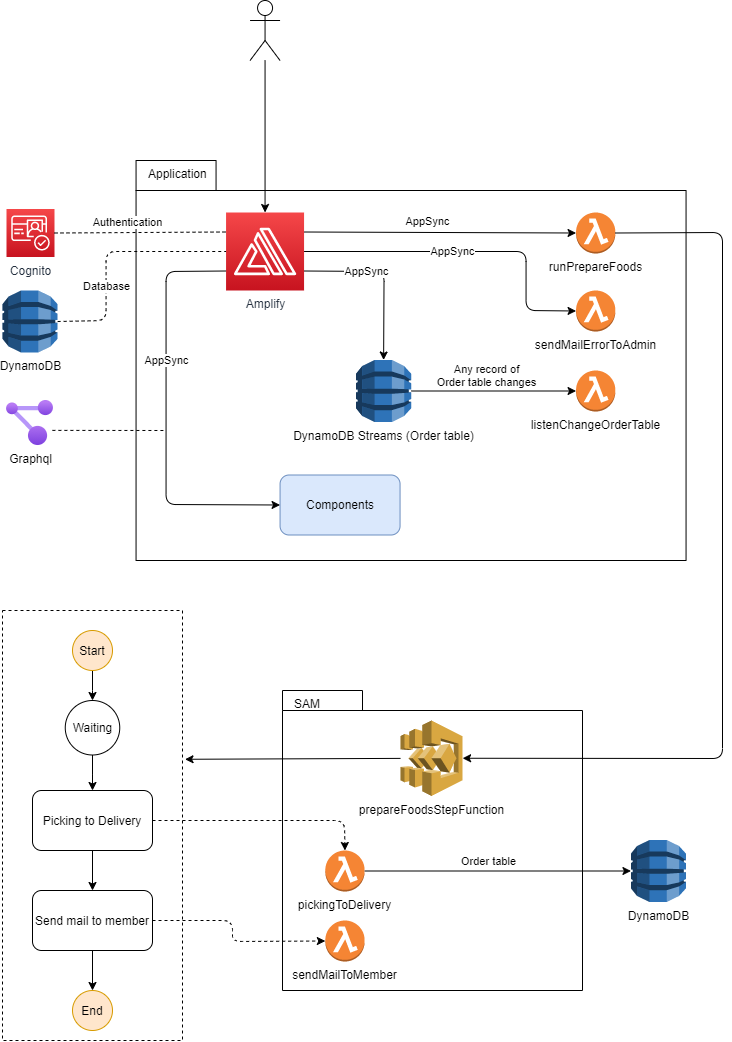

The diagram above was exported from draw.io. Its source (the exported page's mxGraphModel, read from the mxfile embedded in the PNG):
<mxGraphModel dx="2031" dy="1174" grid="1" gridSize="10" guides="1" tooltips="1" connect="1" arrows="1" fold="1" page="1" pageScale="1" pageWidth="850" pageHeight="1100" math="0" shadow="0">
  <root>
    <mxCell id="K4IdRw10UPYOFqIeMrdW-0" />
    <mxCell id="K4IdRw10UPYOFqIeMrdW-1" parent="K4IdRw10UPYOFqIeMrdW-0" />
    <mxCell id="VLJYCunx8sTzu3xvsbr7-48" value="" style="group" vertex="1" connectable="0" parent="K4IdRw10UPYOFqIeMrdW-1">
      <mxGeometry x="40" y="620" width="180" height="430" as="geometry" />
    </mxCell>
    <mxCell id="VLJYCunx8sTzu3xvsbr7-28" value="" style="rounded=0;whiteSpace=wrap;html=1;dashed=1;" vertex="1" parent="VLJYCunx8sTzu3xvsbr7-48">
      <mxGeometry width="180" height="430" as="geometry" />
    </mxCell>
    <mxCell id="VLJYCunx8sTzu3xvsbr7-39" value="Waiting" style="ellipse;whiteSpace=wrap;html=1;aspect=fixed;" vertex="1" parent="VLJYCunx8sTzu3xvsbr7-48">
      <mxGeometry x="62.75" y="90" width="54.5" height="54.5" as="geometry" />
    </mxCell>
    <mxCell id="VLJYCunx8sTzu3xvsbr7-41" value="Picking to Delivery" style="rounded=1;whiteSpace=wrap;html=1;" vertex="1" parent="VLJYCunx8sTzu3xvsbr7-48">
      <mxGeometry x="30" y="180" width="120" height="60" as="geometry" />
    </mxCell>
    <mxCell id="VLJYCunx8sTzu3xvsbr7-38" value="" style="edgeStyle=orthogonalEdgeStyle;rounded=0;orthogonalLoop=1;jettySize=auto;html=1;" edge="1" parent="VLJYCunx8sTzu3xvsbr7-48" source="VLJYCunx8sTzu3xvsbr7-39" target="VLJYCunx8sTzu3xvsbr7-41">
      <mxGeometry relative="1" as="geometry" />
    </mxCell>
    <mxCell id="VLJYCunx8sTzu3xvsbr7-43" value="Send mail to member" style="rounded=1;whiteSpace=wrap;html=1;" vertex="1" parent="VLJYCunx8sTzu3xvsbr7-48">
      <mxGeometry x="30" y="280" width="120" height="60" as="geometry" />
    </mxCell>
    <mxCell id="VLJYCunx8sTzu3xvsbr7-40" value="" style="edgeStyle=orthogonalEdgeStyle;rounded=0;orthogonalLoop=1;jettySize=auto;html=1;" edge="1" parent="VLJYCunx8sTzu3xvsbr7-48" source="VLJYCunx8sTzu3xvsbr7-41" target="VLJYCunx8sTzu3xvsbr7-43">
      <mxGeometry relative="1" as="geometry" />
    </mxCell>
    <mxCell id="VLJYCunx8sTzu3xvsbr7-44" value="" style="edgeStyle=orthogonalEdgeStyle;rounded=0;orthogonalLoop=1;jettySize=auto;html=1;" edge="1" parent="VLJYCunx8sTzu3xvsbr7-48" source="VLJYCunx8sTzu3xvsbr7-45" target="VLJYCunx8sTzu3xvsbr7-39">
      <mxGeometry relative="1" as="geometry" />
    </mxCell>
    <mxCell id="VLJYCunx8sTzu3xvsbr7-45" value="Start" style="ellipse;whiteSpace=wrap;html=1;aspect=fixed;fillColor=#ffe6cc;strokeColor=#d79b00;" vertex="1" parent="VLJYCunx8sTzu3xvsbr7-48">
      <mxGeometry x="70" y="20" width="40" height="40" as="geometry" />
    </mxCell>
    <mxCell id="VLJYCunx8sTzu3xvsbr7-46" value="End" style="ellipse;whiteSpace=wrap;html=1;aspect=fixed;fillColor=#ffe6cc;strokeColor=#d79b00;" vertex="1" parent="VLJYCunx8sTzu3xvsbr7-48">
      <mxGeometry x="70" y="380" width="40" height="40" as="geometry" />
    </mxCell>
    <mxCell id="VLJYCunx8sTzu3xvsbr7-42" value="" style="edgeStyle=orthogonalEdgeStyle;rounded=0;orthogonalLoop=1;jettySize=auto;html=1;" edge="1" parent="VLJYCunx8sTzu3xvsbr7-48" source="VLJYCunx8sTzu3xvsbr7-43" target="VLJYCunx8sTzu3xvsbr7-46">
      <mxGeometry relative="1" as="geometry" />
    </mxCell>
    <mxCell id="VLJYCunx8sTzu3xvsbr7-49" value="" style="group" vertex="1" connectable="0" parent="K4IdRw10UPYOFqIeMrdW-1">
      <mxGeometry x="320" y="700" width="300" height="300" as="geometry" />
    </mxCell>
    <mxCell id="VLJYCunx8sTzu3xvsbr7-1" value="SAM" style="shape=folder;html=1;tabWidth=80;tabHeight=20;tabPosition=left;align=left;verticalAlign=top;spacingLeft=10;whiteSpace=wrap;" vertex="1" parent="VLJYCunx8sTzu3xvsbr7-49">
      <mxGeometry width="300" height="300" as="geometry" />
    </mxCell>
    <mxCell id="VLJYCunx8sTzu3xvsbr7-10" value="prepareFoodsStepFunction" style="outlineConnect=0;dashed=0;verticalLabelPosition=bottom;verticalAlign=top;align=center;html=1;shape=mxgraph.aws3.step_functions;fillColor=#D9A741;gradientColor=none;" vertex="1" parent="VLJYCunx8sTzu3xvsbr7-49">
      <mxGeometry x="118" y="30" width="62.11" height="75.5" as="geometry" />
    </mxCell>
    <mxCell id="VLJYCunx8sTzu3xvsbr7-11" value="pickingToDelivery" style="outlineConnect=0;dashed=0;verticalLabelPosition=bottom;verticalAlign=top;align=center;html=1;shape=mxgraph.aws3.lambda_function;fillColor=#F58534;gradientColor=none;" vertex="1" parent="VLJYCunx8sTzu3xvsbr7-49">
      <mxGeometry x="42.81999999999999" y="160" width="39.29" height="41" as="geometry" />
    </mxCell>
    <mxCell id="VLJYCunx8sTzu3xvsbr7-12" value="sendMailToMember" style="outlineConnect=0;dashed=0;verticalLabelPosition=bottom;verticalAlign=top;align=center;html=1;shape=mxgraph.aws3.lambda_function;fillColor=#F58534;gradientColor=none;" vertex="1" parent="VLJYCunx8sTzu3xvsbr7-49">
      <mxGeometry x="42.81999999999999" y="230" width="39.29" height="41" as="geometry" />
    </mxCell>
    <mxCell id="XWst8UkLGrrfZ1aQxKeq-17" value="" style="group" vertex="1" connectable="0" parent="K4IdRw10UPYOFqIeMrdW-1">
      <mxGeometry x="40" y="10" width="683.56" height="560" as="geometry" />
    </mxCell>
    <mxCell id="xZwRLwUigqunIPLDklOS-0" value="" style="shape=umlActor;verticalLabelPosition=bottom;verticalAlign=top;html=1;outlineConnect=0;" parent="XWst8UkLGrrfZ1aQxKeq-17" vertex="1">
      <mxGeometry x="247.56" width="30" height="60" as="geometry" />
    </mxCell>
    <mxCell id="OaxFgQUVgngJFLZBHfwK-2" value="Application" style="shape=folder;html=1;tabWidth=80;tabHeight=30;tabPosition=left;align=left;verticalAlign=top;spacingLeft=10;whiteSpace=wrap;" vertex="1" parent="XWst8UkLGrrfZ1aQxKeq-17">
      <mxGeometry x="133.56" y="160" width="550" height="400" as="geometry" />
    </mxCell>
    <mxCell id="OaxFgQUVgngJFLZBHfwK-4" value="Components" style="rounded=1;whiteSpace=wrap;html=1;fillColor=#dae8fc;strokeColor=#6c8ebf;" vertex="1" parent="XWst8UkLGrrfZ1aQxKeq-17">
      <mxGeometry x="277.56" y="474.5" width="120" height="60" as="geometry" />
    </mxCell>
    <mxCell id="OaxFgQUVgngJFLZBHfwK-5" value="Cognito" style="points=[[0,0,0],[0.25,0,0],[0.5,0,0],[0.75,0,0],[1,0,0],[0,1,0],[0.25,1,0],[0.5,1,0],[0.75,1,0],[1,1,0],[0,0.25,0],[0,0.5,0],[0,0.75,0],[1,0.25,0],[1,0.5,0],[1,0.75,0]];outlineConnect=0;fontColor=#232F3E;gradientColor=#F54749;gradientDirection=north;fillColor=#C7131F;strokeColor=#ffffff;dashed=0;verticalLabelPosition=bottom;verticalAlign=top;align=center;html=1;fontSize=12;fontStyle=0;aspect=fixed;shape=mxgraph.aws4.resourceIcon;resIcon=mxgraph.aws4.cognito;" vertex="1" parent="XWst8UkLGrrfZ1aQxKeq-17">
      <mxGeometry x="4" y="208.5" width="48" height="48" as="geometry" />
    </mxCell>
    <mxCell id="OaxFgQUVgngJFLZBHfwK-6" value="Amplify" style="points=[[0,0,0],[0.25,0,0],[0.5,0,0],[0.75,0,0],[1,0,0],[0,1,0],[0.25,1,0],[0.5,1,0],[0.75,1,0],[1,1,0],[0,0.25,0],[0,0.5,0],[0,0.75,0],[1,0.25,0],[1,0.5,0],[1,0.75,0]];outlineConnect=0;fontColor=#232F3E;gradientColor=#F54749;gradientDirection=north;fillColor=#C7131F;strokeColor=#ffffff;dashed=0;verticalLabelPosition=bottom;verticalAlign=top;align=center;html=1;fontSize=12;fontStyle=0;aspect=fixed;shape=mxgraph.aws4.resourceIcon;resIcon=mxgraph.aws4.amplify;" vertex="1" parent="XWst8UkLGrrfZ1aQxKeq-17">
      <mxGeometry x="223.56" y="212" width="78" height="78" as="geometry" />
    </mxCell>
    <mxCell id="VLJYCunx8sTzu3xvsbr7-4" value="" style="endArrow=none;dashed=1;html=1;entryX=0;entryY=0.25;entryDx=0;entryDy=0;entryPerimeter=0;exitX=1;exitY=0.5;exitDx=0;exitDy=0;exitPerimeter=0;" edge="1" parent="XWst8UkLGrrfZ1aQxKeq-17" source="OaxFgQUVgngJFLZBHfwK-5" target="OaxFgQUVgngJFLZBHfwK-6">
      <mxGeometry width="50" height="50" relative="1" as="geometry">
        <mxPoint x="273.56" y="330" as="sourcePoint" />
        <mxPoint x="323.56" y="280" as="targetPoint" />
      </mxGeometry>
    </mxCell>
    <mxCell id="VLJYCunx8sTzu3xvsbr7-8" value="Authentication" style="edgeLabel;html=1;align=center;verticalAlign=middle;resizable=0;points=[];" vertex="1" connectable="0" parent="VLJYCunx8sTzu3xvsbr7-4">
      <mxGeometry x="-0.4832" relative="1" as="geometry">
        <mxPoint x="28" y="-11" as="offset" />
      </mxGeometry>
    </mxCell>
    <mxCell id="VLJYCunx8sTzu3xvsbr7-5" value="" style="edgeStyle=orthogonalEdgeStyle;rounded=0;orthogonalLoop=1;jettySize=auto;html=1;entryX=0.5;entryY=0;entryDx=0;entryDy=0;entryPerimeter=0;" edge="1" parent="XWst8UkLGrrfZ1aQxKeq-17" source="xZwRLwUigqunIPLDklOS-0" target="OaxFgQUVgngJFLZBHfwK-6">
      <mxGeometry relative="1" as="geometry">
        <mxPoint x="-46.44" y="220.0344827586207" as="sourcePoint" />
        <mxPoint x="272.56" y="222" as="targetPoint" />
        <Array as="points" />
      </mxGeometry>
    </mxCell>
    <mxCell id="VLJYCunx8sTzu3xvsbr7-56" value="listenChangeOrderTable" style="outlineConnect=0;dashed=0;verticalLabelPosition=bottom;verticalAlign=top;align=center;html=1;shape=mxgraph.aws3.lambda_function;fillColor=#F58534;gradientColor=none;" vertex="1" parent="XWst8UkLGrrfZ1aQxKeq-17">
      <mxGeometry x="573.56" y="370" width="39.29" height="41" as="geometry" />
    </mxCell>
    <mxCell id="VLJYCunx8sTzu3xvsbr7-57" value="runPrepareFoods" style="outlineConnect=0;dashed=0;verticalLabelPosition=bottom;verticalAlign=top;align=center;html=1;shape=mxgraph.aws3.lambda_function;fillColor=#F58534;gradientColor=none;" vertex="1" parent="XWst8UkLGrrfZ1aQxKeq-17">
      <mxGeometry x="573.56" y="212" width="39.29" height="41" as="geometry" />
    </mxCell>
    <mxCell id="VLJYCunx8sTzu3xvsbr7-58" value="sendMailErrorToAdmin" style="outlineConnect=0;dashed=0;verticalLabelPosition=bottom;verticalAlign=top;align=center;html=1;shape=mxgraph.aws3.lambda_function;fillColor=#F58534;gradientColor=none;" vertex="1" parent="XWst8UkLGrrfZ1aQxKeq-17">
      <mxGeometry x="573.56" y="290" width="39.29" height="41" as="geometry" />
    </mxCell>
    <mxCell id="VLJYCunx8sTzu3xvsbr7-59" value="DynamoDB" style="outlineConnect=0;dashed=0;verticalLabelPosition=bottom;verticalAlign=top;align=center;html=1;shape=mxgraph.aws3.dynamo_db;fillColor=#2E73B8;gradientColor=none;" vertex="1" parent="XWst8UkLGrrfZ1aQxKeq-17">
      <mxGeometry y="290" width="55.11" height="62" as="geometry" />
    </mxCell>
    <mxCell id="VLJYCunx8sTzu3xvsbr7-60" value="" style="endArrow=none;dashed=1;html=1;entryX=0;entryY=0.5;entryDx=0;entryDy=0;entryPerimeter=0;exitX=1;exitY=0.5;exitDx=0;exitDy=0;exitPerimeter=0;" edge="1" parent="XWst8UkLGrrfZ1aQxKeq-17" source="VLJYCunx8sTzu3xvsbr7-59" target="OaxFgQUVgngJFLZBHfwK-6">
      <mxGeometry width="50" height="50" relative="1" as="geometry">
        <mxPoint x="61.56" y="300" as="sourcePoint" />
        <mxPoint x="233.56" y="300" as="targetPoint" />
        <Array as="points">
          <mxPoint x="103.56" y="320" />
          <mxPoint x="103.56" y="251" />
        </Array>
      </mxGeometry>
    </mxCell>
    <mxCell id="VLJYCunx8sTzu3xvsbr7-61" value="Database" style="edgeLabel;html=1;align=center;verticalAlign=middle;resizable=0;points=[];rotation=0;" vertex="1" connectable="0" parent="VLJYCunx8sTzu3xvsbr7-60">
      <mxGeometry x="-0.4832" relative="1" as="geometry">
        <mxPoint y="-22" as="offset" />
      </mxGeometry>
    </mxCell>
    <mxCell id="VLJYCunx8sTzu3xvsbr7-63" value="" style="endArrow=classic;html=1;exitX=1;exitY=0.25;exitDx=0;exitDy=0;exitPerimeter=0;entryX=0;entryY=0.5;entryDx=0;entryDy=0;entryPerimeter=0;" edge="1" parent="XWst8UkLGrrfZ1aQxKeq-17" source="OaxFgQUVgngJFLZBHfwK-6" target="VLJYCunx8sTzu3xvsbr7-57">
      <mxGeometry width="50" height="50" relative="1" as="geometry">
        <mxPoint x="311.56" y="241.5" as="sourcePoint" />
        <mxPoint x="593.56" y="229.5" as="targetPoint" />
      </mxGeometry>
    </mxCell>
    <mxCell id="jQl5r7M3Bd-UjgdCsNzY-0" value="AppSync" style="edgeLabel;html=1;align=center;verticalAlign=middle;resizable=0;points=[];" vertex="1" connectable="0" parent="VLJYCunx8sTzu3xvsbr7-63">
      <mxGeometry x="0.3088" y="2" relative="1" as="geometry">
        <mxPoint x="-56" y="-10" as="offset" />
      </mxGeometry>
    </mxCell>
    <mxCell id="AQXXm6IlNAIxbE7vXRPu-0" value="DynamoDB Streams (Order table)" style="outlineConnect=0;dashed=0;verticalLabelPosition=bottom;verticalAlign=top;align=center;html=1;shape=mxgraph.aws3.dynamo_db;fillColor=#2E73B8;gradientColor=none;" vertex="1" parent="XWst8UkLGrrfZ1aQxKeq-17">
      <mxGeometry x="353.56" y="359.5" width="55.11" height="62" as="geometry" />
    </mxCell>
    <mxCell id="XWst8UkLGrrfZ1aQxKeq-1" value="" style="endArrow=classic;html=1;exitX=0;exitY=0.75;exitDx=0;exitDy=0;exitPerimeter=0;entryX=0;entryY=0.5;entryDx=0;entryDy=0;" edge="1" parent="XWst8UkLGrrfZ1aQxKeq-17" source="OaxFgQUVgngJFLZBHfwK-6" target="OaxFgQUVgngJFLZBHfwK-4">
      <mxGeometry width="50" height="50" relative="1" as="geometry">
        <mxPoint x="311.56" y="261" as="sourcePoint" />
        <mxPoint x="583.56" y="320.5" as="targetPoint" />
        <Array as="points">
          <mxPoint x="163.56" y="271" />
          <mxPoint x="163.56" y="504" />
        </Array>
      </mxGeometry>
    </mxCell>
    <mxCell id="XWst8UkLGrrfZ1aQxKeq-2" value="AppSync" style="edgeLabel;html=1;align=center;verticalAlign=middle;resizable=0;points=[];rotation=0;" vertex="1" connectable="0" parent="XWst8UkLGrrfZ1aQxKeq-1">
      <mxGeometry x="0.0736" relative="1" as="geometry">
        <mxPoint y="-70" as="offset" />
      </mxGeometry>
    </mxCell>
    <mxCell id="XWst8UkLGrrfZ1aQxKeq-3" value="" style="endArrow=classic;html=1;entryX=0;entryY=0.5;entryDx=0;entryDy=0;entryPerimeter=0;exitX=1;exitY=0.5;exitDx=0;exitDy=0;exitPerimeter=0;" edge="1" parent="XWst8UkLGrrfZ1aQxKeq-17" source="OaxFgQUVgngJFLZBHfwK-6" target="VLJYCunx8sTzu3xvsbr7-58">
      <mxGeometry width="50" height="50" relative="1" as="geometry">
        <mxPoint x="793.56" y="310" as="sourcePoint" />
        <mxPoint x="593.56" y="330.5" as="targetPoint" />
        <Array as="points">
          <mxPoint x="523.56" y="251" />
          <mxPoint x="523.56" y="310" />
        </Array>
      </mxGeometry>
    </mxCell>
    <mxCell id="XWst8UkLGrrfZ1aQxKeq-5" value="AppSync" style="edgeLabel;html=1;align=center;verticalAlign=middle;resizable=0;points=[];" vertex="1" connectable="0" parent="XWst8UkLGrrfZ1aQxKeq-3">
      <mxGeometry x="-0.1299" y="-2" relative="1" as="geometry">
        <mxPoint x="3" y="-3" as="offset" />
      </mxGeometry>
    </mxCell>
    <mxCell id="XWst8UkLGrrfZ1aQxKeq-6" value="" style="endArrow=classic;html=1;entryX=0.5;entryY=0;entryDx=0;entryDy=0;entryPerimeter=0;exitX=1;exitY=0.75;exitDx=0;exitDy=0;exitPerimeter=0;" edge="1" parent="XWst8UkLGrrfZ1aQxKeq-17" source="OaxFgQUVgngJFLZBHfwK-6" target="AQXXm6IlNAIxbE7vXRPu-0">
      <mxGeometry width="50" height="50" relative="1" as="geometry">
        <mxPoint x="301.56" y="280.75" as="sourcePoint" />
        <mxPoint x="573.56" y="340.25" as="targetPoint" />
        <Array as="points">
          <mxPoint x="381.56" y="271" />
        </Array>
      </mxGeometry>
    </mxCell>
    <mxCell id="XWst8UkLGrrfZ1aQxKeq-7" value="AppSync" style="edgeLabel;html=1;align=center;verticalAlign=middle;resizable=0;points=[];" vertex="1" connectable="0" parent="XWst8UkLGrrfZ1aQxKeq-6">
      <mxGeometry x="-0.1299" y="-2" relative="1" as="geometry">
        <mxPoint x="-11" y="-3" as="offset" />
      </mxGeometry>
    </mxCell>
    <mxCell id="XWst8UkLGrrfZ1aQxKeq-8" value="" style="endArrow=classic;html=1;entryX=0;entryY=0.5;entryDx=0;entryDy=0;entryPerimeter=0;exitX=1;exitY=0.5;exitDx=0;exitDy=0;exitPerimeter=0;" edge="1" parent="XWst8UkLGrrfZ1aQxKeq-17" source="AQXXm6IlNAIxbE7vXRPu-0" target="VLJYCunx8sTzu3xvsbr7-56">
      <mxGeometry width="50" height="50" relative="1" as="geometry">
        <mxPoint x="311.56" y="280.5" as="sourcePoint" />
        <mxPoint x="441.11500000000007" y="362" as="targetPoint" />
        <Array as="points" />
      </mxGeometry>
    </mxCell>
    <mxCell id="XWst8UkLGrrfZ1aQxKeq-9" value="Any record of&lt;br&gt;Order table changes" style="edgeLabel;html=1;align=center;verticalAlign=middle;resizable=0;points=[];" vertex="1" connectable="0" parent="XWst8UkLGrrfZ1aQxKeq-8">
      <mxGeometry x="-0.1299" y="-2" relative="1" as="geometry">
        <mxPoint x="3" y="-18" as="offset" />
      </mxGeometry>
    </mxCell>
    <mxCell id="XWst8UkLGrrfZ1aQxKeq-14" value="Graphql" style="aspect=fixed;html=1;points=[];align=center;image;fontSize=12;image=img/lib/azure2/management_governance/Resource_Graph_Explorer.svg;dashed=1;" vertex="1" parent="XWst8UkLGrrfZ1aQxKeq-17">
      <mxGeometry x="4" y="400" width="47.11" height="45" as="geometry" />
    </mxCell>
    <mxCell id="XWst8UkLGrrfZ1aQxKeq-15" value="" style="endArrow=none;dashed=1;html=1;exitX=0.974;exitY=0.664;exitDx=0;exitDy=0;exitPerimeter=0;" edge="1" parent="XWst8UkLGrrfZ1aQxKeq-17" source="XWst8UkLGrrfZ1aQxKeq-14">
      <mxGeometry width="50" height="50" relative="1" as="geometry">
        <mxPoint x="65.10999999999996" y="59.00000000000023" as="sourcePoint" />
        <mxPoint x="163.56" y="430" as="targetPoint" />
      </mxGeometry>
    </mxCell>
    <mxCell id="XWst8UkLGrrfZ1aQxKeq-18" value="" style="endArrow=classic;html=1;exitX=1;exitY=0.5;exitDx=0;exitDy=0;exitPerimeter=0;entryX=1;entryY=0.5;entryDx=0;entryDy=0;entryPerimeter=0;" edge="1" parent="K4IdRw10UPYOFqIeMrdW-1" source="VLJYCunx8sTzu3xvsbr7-57" target="VLJYCunx8sTzu3xvsbr7-10">
      <mxGeometry width="50" height="50" relative="1" as="geometry">
        <mxPoint x="450" y="440" as="sourcePoint" />
        <mxPoint x="690" y="790" as="targetPoint" />
        <Array as="points">
          <mxPoint x="760" y="242" />
          <mxPoint x="760" y="768" />
        </Array>
      </mxGeometry>
    </mxCell>
    <mxCell id="XWst8UkLGrrfZ1aQxKeq-19" value="" style="endArrow=classic;html=1;entryX=1.014;entryY=0.346;entryDx=0;entryDy=0;entryPerimeter=0;exitX=-0.016;exitY=0.496;exitDx=0;exitDy=0;exitPerimeter=0;" edge="1" parent="K4IdRw10UPYOFqIeMrdW-1" source="VLJYCunx8sTzu3xvsbr7-10" target="VLJYCunx8sTzu3xvsbr7-28">
      <mxGeometry width="50" height="50" relative="1" as="geometry">
        <mxPoint x="450" y="769" as="sourcePoint" />
        <mxPoint x="500" y="810" as="targetPoint" />
      </mxGeometry>
    </mxCell>
    <mxCell id="XWst8UkLGrrfZ1aQxKeq-20" value="" style="endArrow=classic;html=1;entryX=0.5;entryY=0;entryDx=0;entryDy=0;entryPerimeter=0;exitX=1;exitY=0.5;exitDx=0;exitDy=0;dashed=1;" edge="1" parent="K4IdRw10UPYOFqIeMrdW-1" source="VLJYCunx8sTzu3xvsbr7-41" target="VLJYCunx8sTzu3xvsbr7-11">
      <mxGeometry width="50" height="50" relative="1" as="geometry">
        <mxPoint x="478.0743" y="777.75" as="sourcePoint" />
        <mxPoint x="232.51999999999998" y="778.78" as="targetPoint" />
        <Array as="points">
          <mxPoint x="382" y="830" />
        </Array>
      </mxGeometry>
    </mxCell>
    <mxCell id="XWst8UkLGrrfZ1aQxKeq-21" value="" style="endArrow=classic;html=1;entryX=0;entryY=0.5;entryDx=0;entryDy=0;entryPerimeter=0;exitX=1;exitY=0.5;exitDx=0;exitDy=0;dashed=1;" edge="1" parent="K4IdRw10UPYOFqIeMrdW-1" source="VLJYCunx8sTzu3xvsbr7-43" target="VLJYCunx8sTzu3xvsbr7-12">
      <mxGeometry width="50" height="50" relative="1" as="geometry">
        <mxPoint x="200" y="840" as="sourcePoint" />
        <mxPoint x="372.81999999999994" y="840" as="targetPoint" />
        <Array as="points">
          <mxPoint x="270" y="930" />
          <mxPoint x="270" y="951" />
        </Array>
      </mxGeometry>
    </mxCell>
    <mxCell id="XWst8UkLGrrfZ1aQxKeq-22" value="DynamoDB" style="outlineConnect=0;dashed=0;verticalLabelPosition=bottom;verticalAlign=top;align=center;html=1;shape=mxgraph.aws3.dynamo_db;fillColor=#2E73B8;gradientColor=none;" vertex="1" parent="K4IdRw10UPYOFqIeMrdW-1">
      <mxGeometry x="668.45" y="849.5" width="55.11" height="62" as="geometry" />
    </mxCell>
    <mxCell id="XWst8UkLGrrfZ1aQxKeq-24" value="" style="endArrow=classic;html=1;entryX=0;entryY=0.5;entryDx=0;entryDy=0;entryPerimeter=0;exitX=1;exitY=0.5;exitDx=0;exitDy=0;exitPerimeter=0;" edge="1" parent="K4IdRw10UPYOFqIeMrdW-1" source="VLJYCunx8sTzu3xvsbr7-11" target="XWst8UkLGrrfZ1aQxKeq-22">
      <mxGeometry width="50" height="50" relative="1" as="geometry">
        <mxPoint x="469.00623999999993" y="777.4480000000001" as="sourcePoint" />
        <mxPoint x="232.51999999999998" y="778.78" as="targetPoint" />
        <Array as="points" />
      </mxGeometry>
    </mxCell>
    <mxCell id="XWst8UkLGrrfZ1aQxKeq-26" value="Order table" style="edgeLabel;html=1;align=center;verticalAlign=middle;resizable=0;points=[];" vertex="1" connectable="0" parent="XWst8UkLGrrfZ1aQxKeq-24">
      <mxGeometry x="-0.0779" relative="1" as="geometry">
        <mxPoint y="-10" as="offset" />
      </mxGeometry>
    </mxCell>
  </root>
</mxGraphModel>